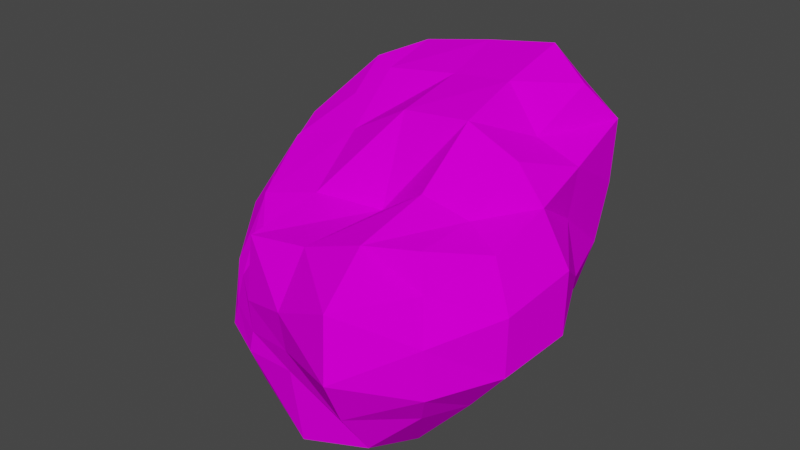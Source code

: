 # Source: Ore1_lowpoly.blend  (saved by Blender 2.82.7; exported with 4.5.12 LTS)
import bpy
from mathutils import Matrix  # noqa: F401  (used for matrix-valued properties, if any)

bpy.ops.wm.read_factory_settings(use_empty=True)
scene = bpy.context.scene
scene.name = 'Scene'

# ---- collections
col_collection = bpy.data.collections.new('Collection'); scene.collection.children.link(col_collection)

# ---- images (referenced by path relative to the original .blend; pixels are not part of the script)
import os
ASSET_DIR = os.environ.get("B2B_ASSET_DIR", "")  # directory of the original .blend (textures are referenced by path, not embedded)
HERE = os.path.dirname(os.path.abspath(__file__))  # packed textures are extracted next to this script under _unpacked/

def load_image(name, relpath, width, height, colorspace="sRGB"):
    """Load a texture the original file referenced (path relative to the .blend, or extracted next to this script)."""
    p = next((c for c in (os.path.join(HERE, relpath), os.path.join(ASSET_DIR, relpath)) if relpath and os.path.exists(c)), "")
    if p:
        img = bpy.data.images.load(p, check_existing=True)
        img.name = name
    else:  # same state as the original file: an image datablock whose file is absent (Cycles renders it pink)
        img = bpy.data.images.new(name, width, height)
        img.source = "FILE"
        img.filepath = "//" + (relpath or name)
    img.colorspace_settings.name = colorspace
    return img
img_rock_jpg = load_image('Rock.jpg', 'Rock.jpg', 1024, 1024, 'sRGB')

# ---- materials (node trees are filled in below, after node groups)
mat_rock = bpy.data.materials.new('rock')
mat_rock.use_transparent_shadow = False

# ---- material node trees
mat_rock.use_nodes = True; mat_rock.node_tree.nodes.clear()
_N = mat_rock.node_tree.nodes; _L = mat_rock.node_tree.links
n0 = _N.new('ShaderNodeBsdfDiffuse'); n0.name = 'Diffuse BSDF'; n0.location = (98, 299)
n1 = _N.new('ShaderNodeOutputMaterial'); n1.name = 'Material Output'; n1.location = (314, 271)
n2 = _N.new('ShaderNodeTexImage'); n2.name = 'Image Texture'; n2.location = (-180, 328)
n2.image = img_rock_jpg
_L.new(n2.outputs[0], n0.inputs[0])
_L.new(n0.outputs[0], n1.inputs[0])
n1.is_active_output = True

# ---- world
world_world = bpy.data.worlds.new('World'); scene.world = world_world
world_world.use_nodes = True; world_world.node_tree.nodes.clear()
_N = world_world.node_tree.nodes; _L = world_world.node_tree.links
n0 = _N.new('ShaderNodeOutputWorld'); n0.name = 'World Output'; n0.location = (300, 300)
n1 = _N.new('ShaderNodeBackground'); n1.name = 'Background'; n1.location = (10, 300)
n1.inputs[0].default_value = (0.05088, 0.05088, 0.05088, 1.0)
_L.new(n1.outputs[0], n0.inputs[0])
n0.is_active_output = True
world_world.color = (0.05088, 0.05088, 0.05088)
world_world.use_sun_shadow = False
world_world.sun_shadow_jitter_overblur = 0.0

# ---- meshes
me_cube_001 = bpy.data.meshes.new('Cube.001')
me_cube_001.from_pydata([(-0.4917, -0.4932, -0.7849), (-0.4381, -0.4249, -0.3002), (-0.4966, 0.4956, -0.567), (-0.5863, 0.5296, 0.2866), (0.539, -0.5273, -0.7009), (0.497, -0.4923, 0.02165), (0.5585, 0.563, -0.5835), (0.5431, 0.5331, 0.4037), (-0.6123, 0.3304, -0.7315), (-0.6028, -0.002716, -0.7571), (-0.5661, -0.2957, -0.7962), (-0.5318, -0.5359, -0.6814), (-0.5186, -0.5186, -0.5787), (-0.5006, -0.4924, -0.4411), (-0.5547, -0.2808, -0.1339), (-0.6159, -0.003162, 0.03815), (-0.5607, 0.2978, 0.1301), (-0.6385, 0.6173, 0.09768), (-0.5881, 0.5881, -0.1593), (-0.5585, 0.5554, -0.388), (0.352, 0.6889, -0.7008), (0.001256, 0.642, -0.6565), (-0.2526, 0.4563, -0.4932), (-0.3424, 0.603, 0.398), (-0.007431, 0.6314, 0.4573), (0.3278, 0.6286, 0.5124), (0.6526, 0.6453, 0.2421), (0.6415, 0.6415, -0.05613), (0.6106, 0.6125, -0.3475), (0.6148, -0.3095, -0.7245), (0.6238, 0.001888, -0.682), (0.5829, 0.3026, -0.6143), (0.4854, 0.2828, 0.2291), (0.5699, 0.02236, 0.2305), (0.5156, -0.211, 0.04235), (0.5464, -0.5333, -0.1336), (0.6098, -0.6098, -0.3096), (0.6166, -0.6076, -0.5406), (-0.2996, -0.582, -0.854), (0.02402, -0.6801, -0.9679), (0.3578, -0.6422, -0.8702), (0.2977, -0.6021, 0.02347), (0.001552, -0.6037, -0.08353), (-0.3112, -0.5995, -0.1353), (-0.7333, -0.3171, -0.6914), (-0.7255, -0.3125, -0.5157), (-0.6257, -0.2572, -0.3689), (-0.8155, 0.006443, -0.6288), (-0.9362, -1.211e-08, -0.4041), (-0.779, 0.0006024, -0.1841), (-0.7801, 0.3458, -0.5246), (-0.9201, 0.3838, -0.2749), (-0.8324, 0.3311, -0.002595), (-0.2979, 0.6743, -0.3407), (-0.3498, 0.8274, -0.08256), (-0.335, 0.7644, 0.1863), (0.0001531, 0.7909, -0.3564), (9.313e-09, 0.9916, -0.04429), (-0.004256, 0.8726, 0.2765), (0.3718, 0.8753, -0.3917), (0.4075, 0.9847, -0.03785), (0.3639, 0.8485, 0.2898), (0.7048, 0.3056, -0.36), (0.6556, 0.2869, -0.09315), (0.6801, 0.3016, 0.143), (0.8387, 0.003572, -0.4507), (0.8466, -1.304e-08, -0.1478), (0.7081, 0.00879, 0.07675), (0.7963, -0.336, -0.4978), (0.8031, -0.3409, -0.22), (0.7035, -0.3011, -0.00405), (0.3547, -0.7957, -0.6448), (0.3809, -0.9121, -0.4123), (0.3391, -0.8563, -0.1429), (-0.01197, -0.7052, -0.6239), (-9.313e-09, -0.7321, -0.5076), (0.002284, -0.7653, -0.3107), (-0.2964, -0.6609, -0.6672), (-0.2845, -0.649, -0.571), (-0.2863, -0.6626, -0.4107), (-0.324, 0.3298, -0.8066), (0.004757, 0.3768, -0.9088), (0.3492, 0.3541, -0.835), (-0.328, -0.004235, -0.8369), (-0.003354, -0.006062, -0.8296), (0.2982, -0.01031, -0.718), (-0.3322, -0.3255, -0.9992), (0.01359, -0.3505, -1.023), (0.3793, -0.346, -0.9869), (0.313, 0.3179, 0.4224), (0.01102, 0.3408, 0.3807), (-0.327, 0.3127, 0.3406), (0.3322, 0.009857, 0.3448), (0.005067, 0.009156, 0.3111), (-0.2973, 0.03277, 0.138), (0.3161, -0.2597, 0.1166), (0.05432, -0.1925, -0.06144), (-0.2684, -0.2502, -0.0566)], [], [(44, 45, 48, 47), (45, 46, 49, 48), (47, 48, 51, 50), (48, 49, 52, 51), (0, 11, 44, 10), (11, 12, 45, 44), (12, 13, 46, 45), (13, 1, 14, 46), (46, 14, 15, 49), (49, 15, 16, 52), (52, 16, 3, 17), (51, 52, 17, 18), (50, 51, 18, 19), (8, 50, 19, 2), (9, 47, 50, 8), (10, 44, 47, 9), (53, 54, 57, 56), (54, 55, 58, 57), (56, 57, 60, 59), (57, 58, 61, 60), (2, 19, 53, 22), (19, 18, 54, 53), (18, 17, 55, 54), (17, 3, 23, 55), (55, 23, 24, 58), (58, 24, 25, 61), (61, 25, 7, 26), (60, 61, 26, 27), (59, 60, 27, 28), (20, 59, 28, 6), (21, 56, 59, 20), (22, 53, 56, 21), (62, 63, 66, 65), (63, 64, 67, 66), (65, 66, 69, 68), (66, 67, 70, 69), (6, 28, 62, 31), (28, 27, 63, 62), (27, 26, 64, 63), (26, 7, 32, 64), (64, 32, 33, 67), (67, 33, 34, 70), (70, 34, 5, 35), (69, 70, 35, 36), (68, 69, 36, 37), (29, 68, 37, 4), (30, 65, 68, 29), (31, 62, 65, 30), (71, 72, 75, 74), (72, 73, 76, 75), (74, 75, 78, 77), (75, 76, 79, 78), (4, 37, 71, 40), (37, 36, 72, 71), (36, 35, 73, 72), (35, 5, 41, 73), (73, 41, 42, 76), (76, 42, 43, 79), (79, 43, 1, 13), (78, 79, 13, 12), (77, 78, 12, 11), (38, 77, 11, 0), (39, 74, 77, 38), (40, 71, 74, 39), (80, 81, 84, 83), (81, 82, 85, 84), (83, 84, 87, 86), (84, 85, 88, 87), (2, 22, 80, 8), (22, 21, 81, 80), (21, 20, 82, 81), (20, 6, 31, 82), (82, 31, 30, 85), (85, 30, 29, 88), (88, 29, 4, 40), (87, 88, 40, 39), (86, 87, 39, 38), (10, 86, 38, 0), (9, 83, 86, 10), (8, 80, 83, 9), (89, 90, 93, 92), (90, 91, 94, 93), (92, 93, 96, 95), (93, 94, 97, 96), (7, 25, 89, 32), (25, 24, 90, 89), (24, 23, 91, 90), (23, 3, 16, 91), (91, 16, 15, 94), (94, 15, 14, 97), (97, 14, 1, 43), (96, 97, 43, 42), (95, 96, 42, 41), (34, 95, 41, 5), (33, 92, 95, 34), (32, 89, 92, 33)])
_uv = me_cube_001.uv_layers.new(name='UVMap')
_uv.uv.foreach_set('vector', [0.6106, 0.924, 0.6582, 0.9123, 0.692, 1.0, 0.6183, 0.9836, 0.3722, 0.361, 0.329, 0.3285, 0.3558, 0.2342, 0.4275, 0.2616, 0.3763, 0.5981, 0.4268, 0.6486, 0.4072, 0.7402, 0.3523, 0.6772, 0.4275, 0.2616, 0.3558, 0.2342, 0.3624, 0.1237, 0.4275, 0.1463, 0.5717, 0.8454, 0.6064, 0.8438, 0.6106, 0.924, 0.5649, 0.8908, 0.6064, 0.8438, 0.6326, 0.8367, 0.6582, 0.9123, 0.6106, 0.924, 0.3172, 0.4264, 0.2941, 0.401, 0.329, 0.3285, 0.3722, 0.361, 0.2941, 0.401, 0.2618, 0.3655, 0.2753, 0.3034, 0.329, 0.3285, 0.329, 0.3285, 0.2753, 0.3034, 0.2821, 0.2076, 0.3558, 0.2342, 0.3558, 0.2342, 0.2821, 0.2076, 0.2728, 0.1193, 0.3624, 0.1237, 0.3624, 0.1237, 0.2728, 0.1193, 0.2702, 0.03804, 0.3162, 0.04086, 0.4072, 0.7402, 0.4056, 0.8009, 0.3402, 0.8752, 0.3093, 0.8093, 0.3523, 0.6772, 0.4072, 0.7402, 0.3093, 0.8093, 0.2866, 0.7492, 0.2912, 0.6289, 0.3523, 0.6772, 0.2866, 0.7492, 0.2601, 0.6979, 0.3079, 0.5712, 0.3763, 0.5981, 0.3523, 0.6772, 0.2912, 0.6289, 0.3134, 0.5171, 0.3693, 0.5348, 0.3763, 0.5981, 0.3079, 0.5712, 0.2093, 0.7864, 0.2328, 0.8718, 0.1269, 0.9163, 0.1171, 0.8089, 0.8628, 0.8389, 0.7885, 0.8262, 0.7894, 0.7237, 0.8862, 0.7308, 0.1171, 0.8089, 0.1269, 0.9163, 0.01348, 0.9281, 0.004894, 0.8237, 0.8862, 0.7308, 0.7894, 0.7237, 0.7844, 0.6195, 0.8862, 0.6149, 0.2601, 0.6979, 0.2866, 0.7492, 0.2093, 0.7864, 0.1995, 0.7166, 0.2866, 0.7492, 0.3093, 0.8093, 0.2328, 0.8718, 0.2093, 0.7864, 0.3093, 0.8093, 0.3402, 0.8752, 0.2521, 0.9281, 0.2328, 0.8718, 0.7804, 0.9226, 0.7206, 0.9036, 0.7096, 0.8264, 0.7885, 0.8262, 0.7885, 0.8262, 0.7096, 0.8264, 0.7031, 0.7275, 0.7894, 0.7237, 0.7894, 0.7237, 0.7031, 0.7275, 0.692, 0.6299, 0.7844, 0.6195, 0.7844, 0.6195, 0.692, 0.6299, 0.7015, 0.5772, 0.7605, 0.548, 0.5759, 0.02516, 0.6642, 0.0, 0.7205, 0.0603, 0.6536, 0.1123, 0.51, 0.1111, 0.5759, 0.02516, 0.6536, 0.1123, 0.5898, 0.1687, 0.468, 0.2075, 0.51, 0.1111, 0.5898, 0.1687, 0.5388, 0.22, 0.1046, 0.7126, 0.1171, 0.8089, 0.004894, 0.8237, 0.0, 0.7187, 0.1995, 0.7166, 0.2093, 0.7864, 0.1171, 0.8089, 0.1046, 0.7126, 0.646, 0.2441, 0.702, 0.2018, 0.7577, 0.2813, 0.6891, 0.3324, 0.702, 0.2018, 0.755, 0.1581, 0.789, 0.2385, 0.7577, 0.2813, 0.6891, 0.3324, 0.7577, 0.2813, 0.789, 0.3728, 0.7259, 0.4193, 1.0, 0.2613, 0.9388, 0.3012, 0.9224, 0.2143, 0.9699, 0.1685, 0.5388, 0.22, 0.5898, 0.1687, 0.646, 0.2441, 0.5752, 0.2866, 0.5898, 0.1687, 0.6536, 0.1123, 0.702, 0.2018, 0.646, 0.2441, 0.6536, 0.1123, 0.7205, 0.0603, 0.755, 0.1581, 0.702, 0.2018, 0.9557, 0.4792, 0.8998, 0.48, 0.8847, 0.3911, 0.947, 0.3814, 0.947, 0.3814, 0.8847, 0.3911, 0.8862, 0.3301, 0.9388, 0.3012, 0.9388, 0.3012, 0.8862, 0.3301, 0.8749, 0.243, 0.9224, 0.2143, 0.9224, 0.2143, 0.8749, 0.243, 0.8502, 0.1731, 0.8775, 0.1371, 0.9699, 0.1685, 0.9224, 0.2143, 0.8775, 0.1371, 0.9081, 0.08935, 1.0, 0.1225, 0.9699, 0.1685, 0.9081, 0.08935, 0.9363, 0.05063, 0.6493, 0.4492, 0.7259, 0.4193, 0.7363, 0.4873, 0.6788, 0.4949, 0.6117, 0.3692, 0.6891, 0.3324, 0.7259, 0.4193, 0.6493, 0.4492, 0.5752, 0.2866, 0.646, 0.2441, 0.6891, 0.3324, 0.6117, 0.3692, 0.5484, 0.5836, 0.6165, 0.548, 0.6158, 0.6735, 0.5832, 0.6869, 0.6165, 0.548, 0.692, 0.55, 0.6718, 0.6569, 0.6158, 0.6735, 0.5832, 0.6869, 0.6158, 0.6735, 0.6201, 0.7599, 0.5952, 0.7671, 0.6158, 0.6735, 0.6718, 0.6569, 0.6653, 0.7492, 0.6201, 0.7599, 0.6788, 0.4949, 0.7363, 0.4873, 0.7101, 0.5451, 0.6368, 0.548, 0.7363, 0.4873, 0.787, 0.448, 0.7828, 0.5327, 0.7101, 0.5451, 0.9081, 0.08935, 0.8775, 0.1371, 0.7987, 0.0588, 0.8358, 0.0, 0.8775, 0.1371, 0.8502, 0.1731, 0.789, 0.1469, 0.7987, 0.0588, 0.01788, 0.4693, 0.0191, 0.3807, 0.109, 0.3899, 0.1324, 0.4626, 0.1324, 0.4626, 0.109, 0.3899, 0.1954, 0.3897, 0.2257, 0.4445, 0.2257, 0.4445, 0.1954, 0.3897, 0.2618, 0.3655, 0.2941, 0.401, 0.6201, 0.7599, 0.6653, 0.7492, 0.6677, 0.8274, 0.6326, 0.8367, 0.5952, 0.7671, 0.6201, 0.7599, 0.6326, 0.8367, 0.6064, 0.8438, 0.5395, 0.7893, 0.5952, 0.7671, 0.6064, 0.8438, 0.5717, 0.8454, 0.4833, 0.7014, 0.5832, 0.6869, 0.5952, 0.7671, 0.5395, 0.7893, 0.4775, 0.6164, 0.5484, 0.5836, 0.5832, 0.6869, 0.4833, 0.7014, 0.2049, 0.6184, 0.1023, 0.6099, 0.1346, 0.5695, 0.2251, 0.5591, 0.4275, 0.3107, 0.4896, 0.3088, 0.5656, 0.3731, 0.5032, 0.3865, 0.2251, 0.5591, 0.1346, 0.5695, 0.1378, 0.4693, 0.235, 0.4694, 0.1346, 0.5695, 0.05831, 0.6044, 0.03749, 0.4889, 0.1378, 0.4693, 0.2601, 0.6979, 0.1995, 0.7166, 0.2049, 0.6184, 0.2912, 0.6289, 0.1995, 0.7166, 0.1046, 0.7126, 0.1023, 0.6099, 0.2049, 0.6184, 0.1046, 0.7126, 0.0, 0.7187, 0.01239, 0.6339, 0.1023, 0.6099, 0.468, 0.2075, 0.5388, 0.22, 0.5752, 0.2866, 0.4896, 0.3088, 0.4896, 0.3088, 0.5752, 0.2866, 0.6117, 0.3692, 0.5656, 0.3731, 0.5656, 0.3731, 0.6117, 0.3692, 0.6493, 0.4492, 0.5679, 0.4991, 0.5679, 0.4991, 0.6493, 0.4492, 0.6788, 0.4949, 0.6368, 0.548, 0.4516, 0.7506, 0.4275, 0.6568, 0.4775, 0.6164, 0.4833, 0.7014, 0.4887, 0.8398, 0.4516, 0.7506, 0.4833, 0.7014, 0.5395, 0.7893, 0.5649, 0.8908, 0.4887, 0.8398, 0.5395, 0.7893, 0.5717, 0.8454, 0.3079, 0.5712, 0.2251, 0.5591, 0.235, 0.4694, 0.3134, 0.5171, 0.2912, 0.6289, 0.2049, 0.6184, 0.2251, 0.5591, 0.3079, 0.5712, 0.01188, 0.09134, 0.09514, 0.08517, 0.087, 0.1792, 0.0, 0.1809, 0.09514, 0.08517, 0.1842, 0.09105, 0.1897, 0.191, 0.087, 0.1792, 0.0, 0.1809, 0.087, 0.1792, 0.1171, 0.2832, 0.02132, 0.2809, 0.087, 0.1792, 0.1897, 0.191, 0.194, 0.2907, 0.1171, 0.2832, 0.8998, 0.48, 0.8384, 0.5204, 0.8202, 0.4318, 0.8847, 0.3911, 0.01356, 0.0, 0.1059, 0.0001667, 0.09514, 0.08517, 0.01188, 0.09134, 0.1059, 0.0001667, 0.197, 0.008835, 0.1842, 0.09105, 0.09514, 0.08517, 0.197, 0.008835, 0.2702, 0.03804, 0.2728, 0.1193, 0.1842, 0.09105, 0.1842, 0.09105, 0.2728, 0.1193, 0.2821, 0.2076, 0.1897, 0.191, 0.1897, 0.191, 0.2821, 0.2076, 0.2753, 0.3034, 0.194, 0.2907, 0.194, 0.2907, 0.2753, 0.3034, 0.2618, 0.3655, 0.1954, 0.3897, 0.1171, 0.2832, 0.194, 0.2907, 0.1954, 0.3897, 0.109, 0.3899, 0.02132, 0.2809, 0.1171, 0.2832, 0.109, 0.3899, 0.0191, 0.3807, 0.8749, 0.243, 0.8102, 0.2436, 0.789, 0.1469, 0.8502, 0.1731, 0.8862, 0.3301, 0.8098, 0.346, 0.8102, 0.2436, 0.8749, 0.243, 0.8847, 0.3911, 0.8202, 0.4318, 0.8098, 0.346, 0.8862, 0.3301])
me_cube_001.materials.append(mat_rock)
me_cube_001.use_remesh_fix_poles = True
me_cube_001.use_remesh_preserve_attributes = False
me_cube_001.use_mirror_vertex_groups = False
me_cube_001.update()

# ---- objects
ob_cube = bpy.data.objects.new('Cube', me_cube_001)

# ---- transforms, parenting, visibility, modifiers, constraints
ob_cube.location = (0.0, 0.0, 0.0)
ob_cube.scale = (0.9851, 0.9851, 0.9851)
ob_cube.lineart.crease_threshold = 0.0

# ---- collection membership
col_collection.objects.link(ob_cube)

# ---- scene / render settings (as saved in the file)
scene.frame_start = 1; scene.frame_end = 250; scene.frame_set(0)
scene.render.engine = 'BLENDER_EEVEE_NEXT'
scene.cycles.use_denoising = False
scene.cycles.samples = 128
scene.cycles.sampling_pattern = 'TABULATED_SOBOL'
scene.cycles.use_adaptive_sampling = False
scene.cycles.use_light_tree = False
scene.view_settings.view_transform = 'Filmic'
bpy.context.view_layer.update()

# ---- added for rendering (the .blend has no active camera and no usable light): camera, sun
cam_auto = bpy.data.cameras.new('AutoCamera')
cam_auto.lens = 50.0
cam_auto.sensor_width = 36.0
cam_auto.clip_end = 1000.0
ob_auto_camera = bpy.data.objects.new('AutoCamera', cam_auto)
scene.collection.objects.link(ob_auto_camera)
ob_auto_camera.location = (2.71428, -3.27088, 1.95539)
ob_auto_camera.rotation_euler = (1.09748, -7.21219e-08, 0.694738)
scene.camera = ob_auto_camera
light_auto_sun = bpy.data.lights.new('AutoSun', 'SUN')
light_auto_sun.energy = 3.0
light_auto_sun.angle = 0.0523599
ob_auto_sun = bpy.data.objects.new('AutoSun', light_auto_sun)
scene.collection.objects.link(ob_auto_sun)
ob_auto_sun.rotation_euler = (0.872665, 0.174533, 0.523599)
bpy.context.view_layer.update()

